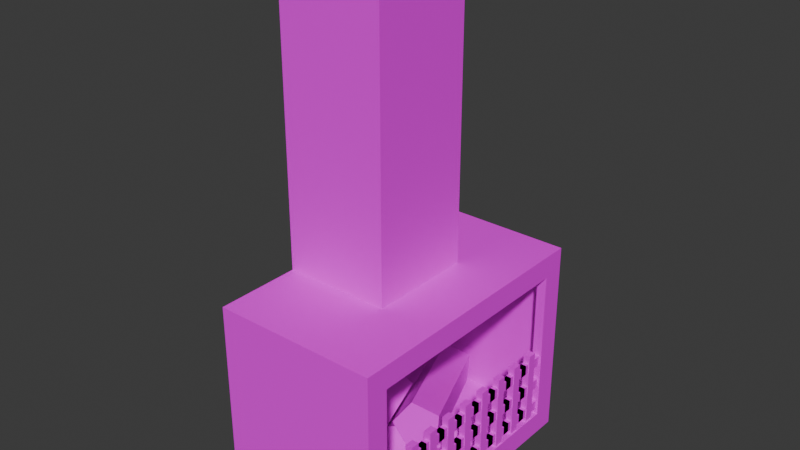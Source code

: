 # Source: camino.blend  (saved by Blender 4.3.32; exported with 4.5.12 LTS)
import bpy
from mathutils import Matrix  # noqa: F401  (used for matrix-valued properties, if any)

bpy.ops.wm.read_factory_settings(use_empty=True)
scene = bpy.context.scene
scene.name = 'Scene'

# ---- collections
col_collection = bpy.data.collections.new('Collection'); scene.collection.children.link(col_collection)

# ---- images (referenced by path relative to the original .blend; pixels are not part of the script)
import os
ASSET_DIR = os.environ.get("B2B_ASSET_DIR", "")  # directory of the original .blend (textures are referenced by path, not embedded)
HERE = os.path.dirname(os.path.abspath(__file__))  # packed textures are extracted next to this script under _unpacked/

def load_image(name, relpath, width, height, colorspace="sRGB"):
    """Load a texture the original file referenced (path relative to the .blend, or extracted next to this script)."""
    p = next((c for c in (os.path.join(HERE, relpath), os.path.join(ASSET_DIR, relpath)) if relpath and os.path.exists(c)), "")
    if p:
        img = bpy.data.images.load(p, check_existing=True)
        img.name = name
    else:  # same state as the original file: an image datablock whose file is absent (Cycles renders it pink)
        img = bpy.data.images.new(name, width, height)
        img.source = "FILE"
        img.filepath = "//" + (relpath or name)
    img.colorspace_settings.name = colorspace
    return img
img_lowpoly_tex_2_png = load_image('lowpoly_tex-2.png', 'texture/lowpoly_tex-2.png', 1024, 1024, 'sRGB')

# ---- materials (node trees are filled in below, after node groups)
mat_material = bpy.data.materials.new('Material')
mat_material.alpha_threshold = 0.0
mat_material.roughness = 0.5
mat_material.line_color = (0.0, 0.0, 0.0, 1.0)

# ---- material node trees
mat_material.use_nodes = True; mat_material.node_tree.nodes.clear()
_N = mat_material.node_tree.nodes; _L = mat_material.node_tree.links
n0 = _N.new('ShaderNodeOutputMaterial'); n0.name = 'Material Output'; n0.location = (300, 300)
n1 = _N.new('ShaderNodeBsdfPrincipled'); n1.name = 'Principled BSDF'; n1.location = (10, 300)
n1.inputs[3].default_value = 1.45
n2 = _N.new('ShaderNodeTexImage'); n2.name = 'Image Texture'; n2.location = (-409, 118)
n2.image = img_lowpoly_tex_2_png
_L.new(n1.outputs[0], n0.inputs[0])
_L.new(n2.outputs[0], n1.inputs[0])
n0.is_active_output = True

# ---- world
world_world = bpy.data.worlds.new('World'); scene.world = world_world
world_world.use_nodes = True; world_world.node_tree.nodes.clear()
_N = world_world.node_tree.nodes; _L = world_world.node_tree.links
n0 = _N.new('ShaderNodeOutputWorld'); n0.name = 'World Output'; n0.location = (300, 300)
n1 = _N.new('ShaderNodeBackground'); n1.name = 'Background'; n1.location = (10, 300)
n1.inputs[0].default_value = (0.05088, 0.05088, 0.05088, 1.0)
_L.new(n1.outputs[0], n0.inputs[0])
n0.is_active_output = True
world_world.color = (0.05088, 0.05088, 0.05088)
world_world.sun_shadow_jitter_overblur = 0.0

# ---- meshes
me_cube = bpy.data.meshes.new('Cube')
me_cube.from_pydata([(0.2912, 0.2912, 2.763), (0.2912, 0.2912, 0.0), (0.2912, -0.2912, 2.763), (0.2912, -0.2912, 0.0), (-0.2912, 0.2912, 2.763), (-0.2912, 0.2912, 0.0), (-0.2912, -0.2912, 2.763), (-0.2912, -0.2912, 0.0), (0.2912, 0.2912, 1.1), (-0.2912, -0.2912, 1.1), (0.2912, -0.2912, 1.1), (-0.2912, 0.2912, 1.1), (0.6081, 0.6294, 0.1238), (-0.2912, 0.7533, 0.0), (0.6081, 0.6294, 0.9762), (0.6081, -0.6294, 0.9762), (0.6081, -0.6294, 0.1238), (-0.2912, 0.7533, 1.1), (-0.2912, -0.7533, 0.0), (-0.2912, -0.7533, 1.1), (0.6081, 0.7533, 1.1), (0.6081, 0.7533, 0.0), (0.6081, -0.7533, 1.1), (0.6081, -0.7533, 0.0), (0.5544, 0.6294, 0.9762), (0.5544, 0.6294, 0.1238), (0.5544, -0.6294, 0.9762), (0.5544, -0.6294, 0.1238), (0.5544, 0.7347, 1.047), (0.5544, 0.7347, 0.05255), (0.5544, -0.7347, 1.047), (0.5544, -0.7347, 0.05255), (-0.2444, 0.7347, 1.047), (-0.2444, 0.7347, 0.05255), (-0.2444, -0.7347, 1.047), (-0.2444, -0.7347, 0.05255), (-0.2912, -0.2912, 2.365), (-0.2912, -0.2912, 2.698), (0.2912, 0.2912, 2.698), (0.2912, 0.2912, 2.365), (0.2912, -0.2912, 2.698), (0.2912, -0.2912, 2.365), (-0.2912, 0.2912, 2.698), (-0.2912, 0.2912, 2.365), (-0.2912, -0.2912, 1.965), (-0.2912, -0.2912, 2.298), (0.2912, 0.2912, 2.298), (0.2912, 0.2912, 1.965), (0.2912, -0.2912, 2.298), (0.2912, -0.2912, 1.965), (-0.2912, 0.2912, 2.298), (-0.2912, 0.2912, 1.965), (-0.2912, -0.2912, 1.565), (-0.2912, -0.2912, 1.898), (0.2912, 0.2912, 1.898), (0.2912, 0.2912, 1.565), (0.2912, -0.2912, 1.898), (0.2912, -0.2912, 1.565), (-0.2912, 0.2912, 1.898), (-0.2912, 0.2912, 1.565), (0.2912, 0.2912, 1.498), (0.2912, 0.2912, 1.165), (0.2912, -0.2912, 1.498), (0.2912, -0.2912, 1.165), (-0.2912, 0.2912, 1.498), (-0.2912, 0.2912, 1.165), (-0.2912, -0.2912, 1.165), (-0.2912, -0.2912, 1.498)], [], [(0, 4, 6, 2), (40, 2, 6, 37), (37, 6, 4, 42), (5, 1, 3, 7), (38, 0, 2, 40), (42, 4, 0, 38), (11, 8, 20, 17), (3, 1, 21, 23), (7, 9, 11, 5), (9, 7, 18, 19), (13, 17, 20, 21), (14, 15, 26, 24), (23, 22, 19, 18), (5, 11, 17, 13), (1, 5, 13, 21), (10, 9, 19, 22), (7, 3, 23, 18), (8, 10, 22, 20), (14, 12, 21, 20), (16, 15, 22, 23), (12, 16, 23, 21), (15, 14, 20, 22), (27, 25, 29, 31), (15, 16, 27, 26), (16, 12, 25, 27), (12, 14, 24, 25), (29, 28, 32, 33), (25, 24, 28, 29), (24, 26, 30, 28), (26, 27, 31, 30), (33, 32, 34, 35), (28, 30, 34, 32), (30, 31, 35, 34), (31, 29, 33, 35), (51, 47, 54, 58), (43, 39, 46, 50), (55, 57, 62, 60), (47, 49, 56, 54), (39, 41, 48, 46), (67, 52, 59, 64), (53, 44, 51, 58), (45, 36, 43, 50), (57, 52, 67, 62), (49, 44, 53, 56), (41, 36, 45, 48), (43, 42, 38, 39), (39, 38, 40, 41), (36, 37, 42, 43), (41, 40, 37, 36), (49, 48, 45, 44), (44, 45, 50, 51), (47, 46, 48, 49), (51, 50, 46, 47), (57, 56, 53, 52), (52, 53, 58, 59), (55, 54, 56, 57), (59, 58, 54, 55), (10, 63, 66, 9), (63, 62, 67, 66), (9, 66, 65, 11), (66, 67, 64, 65), (8, 61, 63, 10), (61, 60, 62, 63), (11, 65, 61, 8), (65, 64, 60, 61), (59, 55, 60, 64)])
_uv = me_cube.uv_layers.new(name='UVMap')
_uv.uv.foreach_set('vector', [0.4341, 0.4062, 0.4403, 0.4062, 0.4403, 0.4124, 0.4341, 0.4124, 0.7605, 0.9684, 0.7603, 0.9684, 0.7603, 0.9624, 0.7605, 0.9624, 0.7605, 0.9862, 0.7603, 0.9862, 0.7603, 0.9802, 0.7605, 0.9802, 0.4217, 0.4062, 0.4279, 0.4062, 0.4279, 0.4124, 0.4217, 0.4124, 0.7605, 0.9743, 0.7603, 0.9743, 0.7603, 0.9684, 0.7605, 0.9684, 0.7605, 0.9802, 0.7603, 0.9802, 0.7603, 0.9743, 0.7605, 0.9743, 0.431, 0.4, 0.431, 0.4062, 0.431, 0.4062, 0.431, 0.4, 0.4279, 0.4124, 0.4279, 0.4062, 0.4279, 0.4062, 0.4279, 0.4124, 0.4279, 0.3938, 0.431, 0.3938, 0.431, 0.4, 0.4279, 0.4, 0.431, 0.3938, 0.4279, 0.3938, 0.4279, 0.3938, 0.431, 0.3938, 0.4279, 0.4, 0.431, 0.4, 0.431, 0.4062, 0.4279, 0.4062, 0.4307, 0.4067, 0.4307, 0.4119, 0.4307, 0.4119, 0.4307, 0.4067, 0.4279, 0.4124, 0.431, 0.4124, 0.431, 0.4186, 0.4279, 0.4186, 0.4279, 0.4, 0.431, 0.4, 0.431, 0.4, 0.4279, 0.4, 0.4279, 0.4062, 0.4217, 0.4062, 0.4217, 0.4062, 0.4279, 0.4062, 0.431, 0.4124, 0.431, 0.4186, 0.431, 0.4186, 0.431, 0.4124, 0.4217, 0.4124, 0.4279, 0.4124, 0.4279, 0.4124, 0.4217, 0.4124, 0.431, 0.4062, 0.431, 0.4124, 0.431, 0.4124, 0.431, 0.4062, 0.4307, 0.4067, 0.4283, 0.4067, 0.4279, 0.4062, 0.431, 0.4062, 0.4283, 0.4119, 0.4307, 0.4119, 0.431, 0.4124, 0.4279, 0.4124, 0.4283, 0.4067, 0.4283, 0.4119, 0.4279, 0.4124, 0.4279, 0.4062, 0.4307, 0.4119, 0.4307, 0.4067, 0.431, 0.4062, 0.431, 0.4124, 0.4283, 0.4119, 0.4283, 0.4067, 0.4283, 0.4067, 0.4283, 0.4119, 0.4307, 0.4119, 0.4283, 0.4119, 0.4283, 0.4119, 0.4307, 0.4119, 0.4283, 0.4119, 0.4283, 0.4067, 0.4283, 0.4067, 0.4283, 0.4119, 0.4283, 0.4067, 0.4307, 0.4067, 0.4307, 0.4067, 0.4283, 0.4067, 0.4283, 0.4067, 0.4307, 0.4067, 0.4307, 0.4067, 0.4283, 0.4067, 0.4283, 0.4067, 0.4307, 0.4067, 0.4307, 0.4067, 0.4283, 0.4067, 0.4307, 0.4067, 0.4307, 0.4119, 0.4307, 0.4119, 0.4307, 0.4067, 0.4307, 0.4119, 0.4283, 0.4119, 0.4283, 0.4119, 0.4307, 0.4119, 0.4283, 0.4067, 0.4307, 0.4067, 0.4307, 0.4119, 0.4283, 0.4119, 0.4307, 0.4067, 0.4307, 0.4119, 0.4307, 0.4119, 0.4307, 0.4067, 0.4307, 0.4119, 0.4283, 0.4119, 0.4283, 0.4119, 0.4307, 0.4119, 0.4283, 0.4119, 0.4283, 0.4067, 0.4283, 0.4067, 0.4283, 0.4119, 0.7615, 0.9802, 0.7615, 0.9743, 0.762, 0.9743, 0.762, 0.9802, 0.7607, 0.9802, 0.7607, 0.9743, 0.7612, 0.9743, 0.7612, 0.9802, 0.7622, 0.9743, 0.7622, 0.9684, 0.7627, 0.9684, 0.7627, 0.9743, 0.7615, 0.9743, 0.7615, 0.9684, 0.762, 0.9684, 0.762, 0.9743, 0.7607, 0.9743, 0.7607, 0.9684, 0.7612, 0.9684, 0.7612, 0.9743, 0.7627, 0.9862, 0.7622, 0.9862, 0.7622, 0.9802, 0.7627, 0.9802, 0.762, 0.9862, 0.7615, 0.9862, 0.7615, 0.9802, 0.762, 0.9802, 0.7612, 0.9862, 0.7607, 0.9862, 0.7607, 0.9802, 0.7612, 0.9802, 0.7622, 0.9684, 0.7622, 0.9624, 0.7627, 0.9624, 0.7627, 0.9684, 0.7615, 0.9684, 0.7615, 0.9624, 0.762, 0.9624, 0.762, 0.9684, 0.7607, 0.9684, 0.7607, 0.9624, 0.7612, 0.9624, 0.7612, 0.9684, 0.4336, 0.4, 0.4339, 0.4, 0.4339, 0.4062, 0.4336, 0.4062, 0.4336, 0.4062, 0.4339, 0.4062, 0.4339, 0.4124, 0.4336, 0.4124, 0.4336, 0.3938, 0.4339, 0.3938, 0.4339, 0.4, 0.4336, 0.4, 0.4336, 0.4124, 0.4339, 0.4124, 0.4339, 0.4186, 0.4336, 0.4186, 0.4328, 0.4124, 0.4331, 0.4124, 0.4331, 0.4186, 0.4328, 0.4186, 0.4328, 0.3938, 0.4331, 0.3938, 0.4331, 0.4, 0.4328, 0.4, 0.4328, 0.4062, 0.4331, 0.4062, 0.4331, 0.4124, 0.4328, 0.4124, 0.4328, 0.4, 0.4331, 0.4, 0.4331, 0.4062, 0.4328, 0.4062, 0.4321, 0.4124, 0.4323, 0.4124, 0.4323, 0.4186, 0.4321, 0.4186, 0.4321, 0.3938, 0.4323, 0.3938, 0.4323, 0.4, 0.4321, 0.4, 0.4321, 0.4062, 0.4323, 0.4062, 0.4323, 0.4124, 0.4321, 0.4124, 0.4321, 0.4, 0.4323, 0.4, 0.4323, 0.4062, 0.4321, 0.4062, 0.7632, 0.9684, 0.763, 0.9684, 0.763, 0.9624, 0.7632, 0.9624, 0.4313, 0.4124, 0.4315, 0.4124, 0.4315, 0.4186, 0.4313, 0.4186, 0.7632, 0.9862, 0.763, 0.9862, 0.763, 0.9802, 0.7632, 0.9802, 0.4313, 0.3938, 0.4315, 0.3938, 0.4315, 0.4, 0.4313, 0.4, 0.7632, 0.9743, 0.763, 0.9743, 0.763, 0.9684, 0.7632, 0.9684, 0.4313, 0.4062, 0.4315, 0.4062, 0.4315, 0.4124, 0.4313, 0.4124, 0.7632, 0.9802, 0.763, 0.9802, 0.763, 0.9743, 0.7632, 0.9743, 0.4313, 0.4, 0.4315, 0.4, 0.4315, 0.4062, 0.4313, 0.4062, 0.7622, 0.9802, 0.7622, 0.9743, 0.7627, 0.9743, 0.7627, 0.9802])
me_cube.materials.append(mat_material)
me_cube.use_mirror_vertex_groups = False
me_cube.update()
me_cube_001 = bpy.data.meshes.new('Cube.001')
me_cube_001.from_pydata([(-1.0, -1.0, -1.0), (-1.0, -1.0, 1.0), (-1.0, 1.0, -1.0), (-1.0, 1.0, 1.0), (1.0, -1.0, -1.0), (1.0, -1.0, 1.0), (1.0, 1.0, -1.0), (1.0, 1.0, 1.0), (-1.0, -1.0, -0.3333), (-1.0, -1.0, 0.3333), (-1.0, 1.0, 0.3333), (-1.0, 1.0, -0.3333), (1.0, 1.0, 0.3333), (1.0, 1.0, -0.3333), (1.0, -1.0, 0.3333), (1.0, -1.0, -0.3333), (-0.7933, 1.0, 0.5401), (-0.7933, 1.0, 0.7933), (0.7933, 1.0, 0.7933), (0.7933, 1.0, 0.5401), (0.7933, -1.0, 0.5401), (0.7933, -1.0, 0.7933), (-0.7933, -1.0, 0.7933), (-0.7933, -1.0, 0.5401), (0.7933, -1.0, -0.7933), (0.7933, -1.0, -0.5401), (-0.7933, -1.0, -0.5401), (-0.7933, -1.0, -0.7933), (0.7933, -1.0, -0.1266), (0.7933, -1.0, 0.1266), (-0.7933, -1.0, 0.1266), (-0.7933, -1.0, -0.1266), (-0.7933, 1.0, -0.7933), (-0.7933, 1.0, -0.5401), (0.7933, 1.0, -0.5401), (0.7933, 1.0, -0.7933), (-0.7933, 1.0, -0.1266), (-0.7933, 1.0, 0.1266), (0.7933, 1.0, 0.1266), (0.7933, 1.0, -0.1266), (-0.7933, 3.602, 0.7933), (-0.7933, 3.602, 0.5401), (0.7933, 3.602, 0.5401), (0.7933, 3.602, 0.7933), (0.7933, -3.602, 0.7933), (0.7933, -3.602, 0.5401), (-0.7933, -3.602, 0.5401), (-0.7933, -3.602, 0.7933), (0.7933, -3.602, -0.5401), (0.7933, -3.602, -0.7933), (-0.7933, -3.602, -0.7933), (-0.7933, -3.602, -0.5401), (0.7933, -3.602, 0.1266), (0.7933, -3.602, -0.1266), (-0.7933, -3.602, -0.1266), (-0.7933, -3.602, 0.1266), (-0.7933, 3.602, -0.5401), (-0.7933, 3.602, -0.7933), (0.7933, 3.602, -0.7933), (0.7933, 3.602, -0.5401), (-0.7933, 3.602, 0.1266), (-0.7933, 3.602, -0.1266), (0.7933, 3.602, -0.1266), (0.7933, 3.602, 0.1266)], [], [(9, 1, 3, 10), (23, 20, 45, 46), (12, 7, 5, 14), (24, 25, 48, 49), (2, 6, 4, 0), (7, 3, 1, 5), (19, 16, 41, 42), (20, 21, 44, 45), (6, 13, 15, 4), (13, 12, 14, 15), (16, 17, 40, 41), (38, 39, 62, 63), (0, 8, 11, 2), (8, 9, 10, 11), (10, 3, 17, 16), (3, 7, 18, 17), (7, 12, 19, 18), (12, 10, 16, 19), (14, 5, 21, 20), (5, 1, 22, 21), (1, 9, 23, 22), (9, 14, 20, 23), (4, 15, 25, 24), (15, 8, 26, 25), (8, 0, 27, 26), (0, 4, 24, 27), (15, 14, 29, 28), (14, 9, 30, 29), (9, 8, 31, 30), (8, 15, 28, 31), (2, 11, 33, 32), (11, 13, 34, 33), (13, 6, 35, 34), (6, 2, 32, 35), (11, 10, 37, 36), (10, 12, 38, 37), (12, 13, 39, 38), (13, 11, 36, 39), (41, 40, 43, 42), (45, 44, 47, 46), (49, 48, 51, 50), (53, 52, 55, 54), (57, 56, 59, 58), (61, 60, 63, 62), (28, 29, 52, 53), (17, 18, 43, 40), (27, 24, 49, 50), (32, 33, 56, 57), (21, 22, 47, 44), (31, 28, 53, 54), (36, 37, 60, 61), (18, 19, 42, 43), (25, 26, 51, 48), (35, 32, 57, 58), (22, 23, 46, 47), (29, 30, 55, 52), (39, 36, 61, 62), (26, 27, 50, 51), (33, 34, 59, 56), (30, 31, 54, 55), (37, 38, 63, 60), (34, 35, 58, 59)])
_uv = me_cube_001.uv_layers.new(name='UVMap')
_uv.uv.foreach_set('vector', [0.8741, 0.9621, 0.8751, 0.9621, 0.8751, 0.9651, 0.8741, 0.9651, 0.8744, 0.9739, 0.8744, 0.9715, 0.8744, 0.9715, 0.8744, 0.9739, 0.8741, 0.9682, 0.8751, 0.9682, 0.8751, 0.9712, 0.8741, 0.9712, 0.8724, 0.9715, 0.8728, 0.9715, 0.8728, 0.9715, 0.8724, 0.9715, 0.8691, 0.9682, 0.8721, 0.9682, 0.8721, 0.9712, 0.8691, 0.9712, 0.8751, 0.9682, 0.8781, 0.9682, 0.8781, 0.9712, 0.8751, 0.9712, 0.8744, 0.9678, 0.8744, 0.9655, 0.8744, 0.9655, 0.8744, 0.9678, 0.8744, 0.9715, 0.8748, 0.9715, 0.8748, 0.9715, 0.8744, 0.9715, 0.8721, 0.9682, 0.8731, 0.9682, 0.8731, 0.9712, 0.8721, 0.9712, 0.8731, 0.9682, 0.8741, 0.9682, 0.8741, 0.9712, 0.8731, 0.9712, 0.8744, 0.9655, 0.8748, 0.9655, 0.8748, 0.9655, 0.8744, 0.9655, 0.8738, 0.9678, 0.8734, 0.9678, 0.8734, 0.9678, 0.8738, 0.9678, 0.8721, 0.9621, 0.8731, 0.9621, 0.8731, 0.9651, 0.8721, 0.9651, 0.8731, 0.9621, 0.8741, 0.9621, 0.8741, 0.9651, 0.8731, 0.9651, 0.8741, 0.9651, 0.8751, 0.9651, 0.8748, 0.9655, 0.8744, 0.9655, 0.8751, 0.9651, 0.8751, 0.9682, 0.8748, 0.9678, 0.8748, 0.9655, 0.8751, 0.9682, 0.8741, 0.9682, 0.8744, 0.9678, 0.8748, 0.9678, 0.8741, 0.9682, 0.8741, 0.9651, 0.8744, 0.9655, 0.8744, 0.9678, 0.8741, 0.9712, 0.8751, 0.9712, 0.8748, 0.9715, 0.8744, 0.9715, 0.8751, 0.9712, 0.8751, 0.9742, 0.8748, 0.9739, 0.8748, 0.9715, 0.8751, 0.9742, 0.8741, 0.9742, 0.8744, 0.9739, 0.8748, 0.9739, 0.8741, 0.9742, 0.8741, 0.9712, 0.8744, 0.9715, 0.8744, 0.9739, 0.8721, 0.9712, 0.8731, 0.9712, 0.8728, 0.9715, 0.8724, 0.9715, 0.8731, 0.9712, 0.8731, 0.9742, 0.8728, 0.9739, 0.8728, 0.9715, 0.8731, 0.9742, 0.8721, 0.9742, 0.8724, 0.9739, 0.8728, 0.9739, 0.8721, 0.9742, 0.8721, 0.9712, 0.8724, 0.9715, 0.8724, 0.9739, 0.8731, 0.9712, 0.8741, 0.9712, 0.8738, 0.9715, 0.8734, 0.9715, 0.8741, 0.9712, 0.8741, 0.9742, 0.8738, 0.9739, 0.8738, 0.9715, 0.8741, 0.9742, 0.8731, 0.9742, 0.8734, 0.9739, 0.8738, 0.9739, 0.8731, 0.9742, 0.8731, 0.9712, 0.8734, 0.9715, 0.8734, 0.9739, 0.8721, 0.9651, 0.8731, 0.9651, 0.8728, 0.9655, 0.8724, 0.9655, 0.8731, 0.9651, 0.8731, 0.9682, 0.8728, 0.9678, 0.8728, 0.9655, 0.8731, 0.9682, 0.8721, 0.9682, 0.8724, 0.9678, 0.8728, 0.9678, 0.8721, 0.9682, 0.8721, 0.9651, 0.8724, 0.9655, 0.8724, 0.9678, 0.8731, 0.9651, 0.8741, 0.9651, 0.8738, 0.9655, 0.8734, 0.9655, 0.8741, 0.9651, 0.8741, 0.9682, 0.8738, 0.9678, 0.8738, 0.9655, 0.8741, 0.9682, 0.8731, 0.9682, 0.8734, 0.9678, 0.8738, 0.9678, 0.8731, 0.9682, 0.8731, 0.9651, 0.8734, 0.9655, 0.8734, 0.9678, 0.8744, 0.9655, 0.8748, 0.9655, 0.8748, 0.9678, 0.8744, 0.9678, 0.8744, 0.9715, 0.8748, 0.9715, 0.8748, 0.9739, 0.8744, 0.9739, 0.8724, 0.9715, 0.8728, 0.9715, 0.8728, 0.9739, 0.8724, 0.9739, 0.8734, 0.9715, 0.8738, 0.9715, 0.8738, 0.9739, 0.8734, 0.9739, 0.8724, 0.9655, 0.8728, 0.9655, 0.8728, 0.9678, 0.8724, 0.9678, 0.8734, 0.9655, 0.8738, 0.9655, 0.8738, 0.9678, 0.8734, 0.9678, 0.8734, 0.9715, 0.8738, 0.9715, 0.8738, 0.9715, 0.8734, 0.9715, 0.8748, 0.9655, 0.8748, 0.9678, 0.8748, 0.9678, 0.8748, 0.9655, 0.8724, 0.9739, 0.8724, 0.9715, 0.8724, 0.9715, 0.8724, 0.9739, 0.8724, 0.9655, 0.8728, 0.9655, 0.8728, 0.9655, 0.8724, 0.9655, 0.8748, 0.9715, 0.8748, 0.9739, 0.8748, 0.9739, 0.8748, 0.9715, 0.8734, 0.9739, 0.8734, 0.9715, 0.8734, 0.9715, 0.8734, 0.9739, 0.8734, 0.9655, 0.8738, 0.9655, 0.8738, 0.9655, 0.8734, 0.9655, 0.8748, 0.9678, 0.8744, 0.9678, 0.8744, 0.9678, 0.8748, 0.9678, 0.8728, 0.9715, 0.8728, 0.9739, 0.8728, 0.9739, 0.8728, 0.9715, 0.8724, 0.9678, 0.8724, 0.9655, 0.8724, 0.9655, 0.8724, 0.9678, 0.8748, 0.9739, 0.8744, 0.9739, 0.8744, 0.9739, 0.8748, 0.9739, 0.8738, 0.9715, 0.8738, 0.9739, 0.8738, 0.9739, 0.8738, 0.9715, 0.8734, 0.9678, 0.8734, 0.9655, 0.8734, 0.9655, 0.8734, 0.9678, 0.8728, 0.9739, 0.8724, 0.9739, 0.8724, 0.9739, 0.8728, 0.9739, 0.8728, 0.9655, 0.8728, 0.9678, 0.8728, 0.9678, 0.8728, 0.9655, 0.8738, 0.9739, 0.8734, 0.9739, 0.8734, 0.9739, 0.8738, 0.9739, 0.8738, 0.9655, 0.8738, 0.9678, 0.8738, 0.9678, 0.8738, 0.9655, 0.8728, 0.9678, 0.8724, 0.9678, 0.8724, 0.9678, 0.8728, 0.9678])
me_cube_001.materials.append(mat_material)
me_cube_001.update()
me_cylinder = bpy.data.meshes.new('Cylinder')
me_cylinder.from_pydata([(0.0, 1.0, -1.0), (0.0, 1.0, 1.0), (0.9511, 0.309, -1.0), (0.9511, 0.309, 1.0), (0.5878, -0.809, -1.0), (0.5878, -0.809, 1.0), (-0.5878, -0.809, -1.0), (-0.5878, -0.809, 1.0), (-0.9511, 0.309, -1.0), (-0.9511, 0.309, 1.0)], [], [(0, 1, 3, 2), (2, 3, 5, 4), (4, 5, 7, 6), (3, 1, 9, 7, 5), (6, 7, 9, 8), (8, 9, 1, 0), (0, 2, 4, 6, 8)])
_uv = me_cylinder.uv_layers.new(name='UVMap')
_uv.uv.foreach_set('vector', [0.3867, 0.5029, 0.3867, 0.5102, 0.3838, 0.5102, 0.3838, 0.5029, 0.3838, 0.5029, 0.3838, 0.5102, 0.3809, 0.5102, 0.3809, 0.5029, 0.3809, 0.5029, 0.3809, 0.5102, 0.378, 0.5102, 0.378, 0.5029, 0.3791, 0.5004, 0.3758, 0.5028, 0.3725, 0.5004, 0.3737, 0.4965, 0.3778, 0.4965, 0.378, 0.5029, 0.378, 0.5102, 0.3751, 0.5102, 0.3751, 0.5029, 0.3751, 0.5029, 0.3751, 0.5102, 0.3722, 0.5102, 0.3722, 0.5029, 0.383, 0.5028, 0.3864, 0.5004, 0.3851, 0.4965, 0.381, 0.4965, 0.3797, 0.5004])
me_cylinder.materials.append(mat_material)
me_cylinder.update()
me_cylinder_001 = bpy.data.meshes.new('Cylinder.001')
me_cylinder_001.from_pydata([(0.0, 1.0, -1.0), (0.0, 1.0, 1.0), (0.9511, 0.309, -1.0), (0.9511, 0.309, 1.0), (0.5878, -0.809, -1.0), (0.5878, -0.809, 1.0), (-0.5878, -0.809, -1.0), (-0.5878, -0.809, 1.0), (-0.9511, 0.309, -1.0), (-0.9511, 0.309, 1.0)], [], [(0, 1, 3, 2), (2, 3, 5, 4), (4, 5, 7, 6), (3, 1, 9, 7, 5), (6, 7, 9, 8), (8, 9, 1, 0), (0, 2, 4, 6, 8)])
_uv = me_cylinder_001.uv_layers.new(name='UVMap')
_uv.uv.foreach_set('vector', [0.3867, 0.5029, 0.3867, 0.5102, 0.3838, 0.5102, 0.3838, 0.5029, 0.3838, 0.5029, 0.3838, 0.5102, 0.3809, 0.5102, 0.3809, 0.5029, 0.3809, 0.5029, 0.3809, 0.5102, 0.378, 0.5102, 0.378, 0.5029, 0.3791, 0.5004, 0.3758, 0.5028, 0.3725, 0.5004, 0.3737, 0.4965, 0.3778, 0.4965, 0.378, 0.5029, 0.378, 0.5102, 0.3751, 0.5102, 0.3751, 0.5029, 0.3751, 0.5029, 0.3751, 0.5102, 0.3722, 0.5102, 0.3722, 0.5029, 0.383, 0.5028, 0.3864, 0.5004, 0.3851, 0.4965, 0.381, 0.4965, 0.3797, 0.5004])
me_cylinder_001.materials.append(mat_material)
me_cylinder_001.update()
me_cylinder_002 = bpy.data.meshes.new('Cylinder.002')
me_cylinder_002.from_pydata([(0.0, 1.0, -1.0), (0.0, 1.0, 1.0), (0.9511, 0.309, -1.0), (0.9511, 0.309, 1.0), (0.5878, -0.809, -1.0), (0.5878, -0.809, 1.0), (-0.5878, -0.809, -1.0), (-0.5878, -0.809, 1.0), (-0.9511, 0.309, -1.0), (-0.9511, 0.309, 1.0)], [], [(0, 1, 3, 2), (2, 3, 5, 4), (4, 5, 7, 6), (3, 1, 9, 7, 5), (6, 7, 9, 8), (8, 9, 1, 0), (0, 2, 4, 6, 8)])
_uv = me_cylinder_002.uv_layers.new(name='UVMap')
_uv.uv.foreach_set('vector', [0.3867, 0.5029, 0.3867, 0.5102, 0.3838, 0.5102, 0.3838, 0.5029, 0.3838, 0.5029, 0.3838, 0.5102, 0.3809, 0.5102, 0.3809, 0.5029, 0.3809, 0.5029, 0.3809, 0.5102, 0.378, 0.5102, 0.378, 0.5029, 0.3791, 0.5004, 0.3758, 0.5028, 0.3725, 0.5004, 0.3737, 0.4965, 0.3778, 0.4965, 0.378, 0.5029, 0.378, 0.5102, 0.3751, 0.5102, 0.3751, 0.5029, 0.3751, 0.5029, 0.3751, 0.5102, 0.3722, 0.5102, 0.3722, 0.5029, 0.383, 0.5028, 0.3864, 0.5004, 0.3851, 0.4965, 0.381, 0.4965, 0.3797, 0.5004])
me_cylinder_002.materials.append(mat_material)
me_cylinder_002.update()

# ---- objects
ob_cube = bpy.data.objects.new('Cube', me_cube)
ob_cube_001 = bpy.data.objects.new('Cube.001', me_cube_001)
ob_cylinder = bpy.data.objects.new('Cylinder', me_cylinder)
ob_cylinder_001 = bpy.data.objects.new('Cylinder.001', me_cylinder_001)
ob_cylinder_002 = bpy.data.objects.new('Cylinder.002', me_cylinder_002)

# ---- transforms, parenting, visibility, modifiers, constraints
ob_cube.location = (0.0, 0.0, 0.0)
ob_cube.lock_rotations_4d = False
ob_cube.empty_display_type = 'ARROWS'
ob_cube.lineart.crease_threshold = 0.0
ob_cube_001.location = (0.5809, -0.559, 0.3249)
ob_cube_001.scale = (0.01901, 0.02511, 0.2152)
_m = ob_cube_001.modifiers.new('Array', 'ARRAY')
_m.count = 9
_m.relative_offset_displace = (-5.96e-08, 0.77, 0.0)
_m.use_merge_vertices = True
ob_cylinder.location = (0.1105, -0.2848, 0.2724)
ob_cylinder.rotation_euler = (1.884, 0.1077, 0.2275)
ob_cylinder.scale = (0.1298, 0.1298, 0.3896)
ob_cylinder_001.location = (0.1794, -0.1141, 0.1495)
ob_cylinder_001.rotation_euler = (1.567, -0.02261, -0.7328)
ob_cylinder_001.scale = (0.1147, 0.1147, 0.377)
ob_cylinder_002.location = (0.1992, 0.2441, 0.2859)
ob_cylinder_002.rotation_euler = (1.371, -0.2822, 0.4985)
ob_cylinder_002.scale = (0.1298, 0.1298, 0.4093)

# ---- collection membership
col_collection.objects.link(ob_cube)
col_collection.objects.link(ob_cube_001)
col_collection.objects.link(ob_cylinder)
col_collection.objects.link(ob_cylinder_001)
col_collection.objects.link(ob_cylinder_002)

# ---- scene / render settings (as saved in the file)
scene.frame_start = 1; scene.frame_end = 250; scene.frame_set(1)
scene.render.engine = 'BLENDER_EEVEE_NEXT'
bpy.context.view_layer.update()

# ---- added for rendering (the .blend has no active camera and no usable light): camera, sun
cam_auto = bpy.data.cameras.new('AutoCamera')
cam_auto.lens = 50.0
cam_auto.sensor_width = 36.0
cam_auto.clip_end = 1000.0
ob_auto_camera = bpy.data.objects.new('AutoCamera', cam_auto)
scene.collection.objects.link(ob_auto_camera)
ob_auto_camera.location = (3.18697, -3.63422, 3.80448)
ob_auto_camera.rotation_euler = (1.09748, -7.21219e-08, 0.694738)
scene.camera = ob_auto_camera
light_auto_sun = bpy.data.lights.new('AutoSun', 'SUN')
light_auto_sun.energy = 3.0
light_auto_sun.angle = 0.0523599
ob_auto_sun = bpy.data.objects.new('AutoSun', light_auto_sun)
scene.collection.objects.link(ob_auto_sun)
ob_auto_sun.rotation_euler = (0.872665, 0.174533, 0.523599)
bpy.context.view_layer.update()
